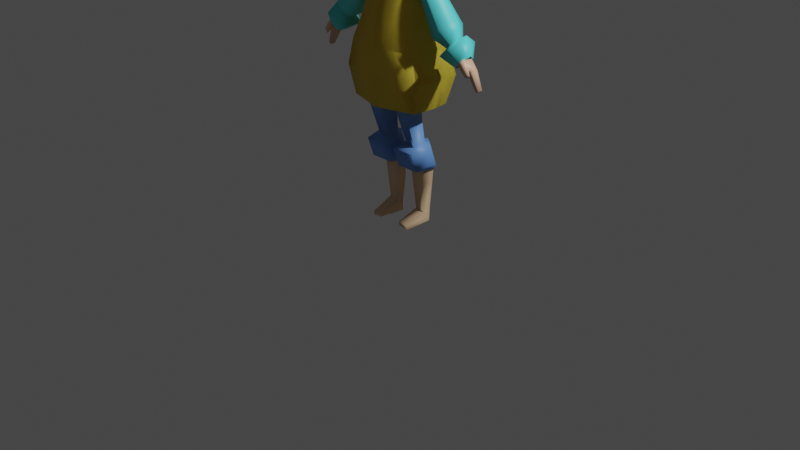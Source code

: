 # Source: girl_animate.blend  (saved by Blender 3.6.13; exported with 4.5.12 LTS)
import bpy
from mathutils import Matrix  # noqa: F401  (used for matrix-valued properties, if any)

bpy.ops.wm.read_factory_settings(use_empty=True)
scene = bpy.context.scene
scene.name = 'Scene'

# ---- collections
col_collection = bpy.data.collections.new('Collection'); scene.collection.children.link(col_collection)

# ---- materials (node trees are filled in below, after node groups)
mat_material_001 = bpy.data.materials.new('Material.001')
mat_material_001.use_transparent_shadow = False
mat_material_007 = bpy.data.materials.new('Material.007')
mat_material_007.use_transparent_shadow = False
mat_material_003 = bpy.data.materials.new('Material.003')
mat_material_003.use_transparent_shadow = False
mat_material_002 = bpy.data.materials.new('Material.002')
mat_material_002.use_transparent_shadow = False
mat_material_006 = bpy.data.materials.new('Material.006')
mat_material_006.use_transparent_shadow = False
mat_material_005 = bpy.data.materials.new('Material.005')
mat_material_005.use_transparent_shadow = False
mat_material_008 = bpy.data.materials.new('Material.008')
mat_material_008.use_transparent_shadow = False

# ---- material node trees
mat_material_001.use_nodes = True; mat_material_001.node_tree.nodes.clear()
_N = mat_material_001.node_tree.nodes; _L = mat_material_001.node_tree.links
n0 = _N.new('ShaderNodeBsdfPrincipled'); n0.name = 'Principled BSDF'; n0.location = (10, 300)
n0.distribution = 'GGX'
n0.subsurface_method = 'RANDOM_WALK_SKIN'
n0.inputs[0].default_value = (0.8, 0.6597, 0.07248, 1.0)
n0.inputs[3].default_value = 1.45
n0.inputs[27].default_value = (0.0, 0.0, 0.0, 1.0)
n0.inputs[28].default_value = 1.0
n1 = _N.new('ShaderNodeOutputMaterial'); n1.name = 'Material Output'; n1.location = (300, 300)
_L.new(n0.outputs[0], n1.inputs[0])
n1.is_active_output = True
mat_material_007.use_nodes = True; mat_material_007.node_tree.nodes.clear()
_N = mat_material_007.node_tree.nodes; _L = mat_material_007.node_tree.links
n0 = _N.new('ShaderNodeBsdfPrincipled'); n0.name = 'Principled BSDF'; n0.location = (10, 300)
n0.distribution = 'GGX'
n0.subsurface_method = 'RANDOM_WALK_SKIN'
n0.inputs[0].default_value = (0.1388, 0.3312, 0.8, 1.0)
n0.inputs[3].default_value = 1.45
n0.inputs[27].default_value = (0.0, 0.0, 0.0, 1.0)
n0.inputs[28].default_value = 1.0
n1 = _N.new('ShaderNodeOutputMaterial'); n1.name = 'Material Output'; n1.location = (300, 300)
_L.new(n0.outputs[0], n1.inputs[0])
n1.is_active_output = True
mat_material_003.use_nodes = True; mat_material_003.node_tree.nodes.clear()
_N = mat_material_003.node_tree.nodes; _L = mat_material_003.node_tree.links
n0 = _N.new('ShaderNodeBsdfPrincipled'); n0.name = 'Principled BSDF'; n0.location = (10, 300)
n0.distribution = 'GGX'
n0.subsurface_method = 'RANDOM_WALK_SKIN'
n0.inputs[0].default_value = (0.8, 0.5054, 0.3421, 1.0)
n0.inputs[3].default_value = 1.45
n0.inputs[27].default_value = (0.0, 0.0, 0.0, 1.0)
n0.inputs[28].default_value = 1.0
n1 = _N.new('ShaderNodeOutputMaterial'); n1.name = 'Material Output'; n1.location = (300, 300)
_L.new(n0.outputs[0], n1.inputs[0])
n1.is_active_output = True
mat_material_002.use_nodes = True; mat_material_002.node_tree.nodes.clear()
_N = mat_material_002.node_tree.nodes; _L = mat_material_002.node_tree.links
n0 = _N.new('ShaderNodeBsdfPrincipled'); n0.name = 'Principled BSDF'; n0.location = (10, 300)
n0.distribution = 'GGX'
n0.subsurface_method = 'RANDOM_WALK_SKIN'
n0.inputs[0].default_value = (0.1043, 0.7771, 0.8, 1.0)
n0.inputs[3].default_value = 1.45
n0.inputs[27].default_value = (0.0, 0.0, 0.0, 1.0)
n0.inputs[28].default_value = 1.0
n1 = _N.new('ShaderNodeOutputMaterial'); n1.name = 'Material Output'; n1.location = (300, 300)
_L.new(n0.outputs[0], n1.inputs[0])
n1.is_active_output = True
mat_material_006.use_nodes = True; mat_material_006.node_tree.nodes.clear()
_N = mat_material_006.node_tree.nodes; _L = mat_material_006.node_tree.links
n0 = _N.new('ShaderNodeBsdfPrincipled'); n0.name = 'Principled BSDF'; n0.location = (10, 300)
n0.distribution = 'GGX'
n0.subsurface_method = 'RANDOM_WALK_SKIN'
n0.inputs[0].default_value = (0.9331, 0.4839, 0.3477, 1.0)
n0.inputs[3].default_value = 1.45
n0.inputs[27].default_value = (0.0, 0.0, 0.0, 1.0)
n0.inputs[28].default_value = 1.0
n1 = _N.new('ShaderNodeOutputMaterial'); n1.name = 'Material Output'; n1.location = (300, 300)
_L.new(n0.outputs[0], n1.inputs[0])
n1.is_active_output = True
mat_material_005.use_nodes = True; mat_material_005.node_tree.nodes.clear()
_N = mat_material_005.node_tree.nodes; _L = mat_material_005.node_tree.links
n0 = _N.new('ShaderNodeBsdfPrincipled'); n0.name = 'Principled BSDF'; n0.location = (10, 300)
n0.distribution = 'GGX'
n0.subsurface_method = 'RANDOM_WALK_SKIN'
n0.inputs[0].default_value = (0.04563, 0.002045, 0.001579, 1.0)
n0.inputs[3].default_value = 1.45
n0.inputs[27].default_value = (0.0, 0.0, 0.0, 1.0)
n0.inputs[28].default_value = 1.0
n1 = _N.new('ShaderNodeOutputMaterial'); n1.name = 'Material Output'; n1.location = (300, 300)
_L.new(n0.outputs[0], n1.inputs[0])
n1.is_active_output = True
mat_material_008.use_nodes = True; mat_material_008.node_tree.nodes.clear()
_N = mat_material_008.node_tree.nodes; _L = mat_material_008.node_tree.links
n0 = _N.new('ShaderNodeBsdfPrincipled'); n0.name = 'Principled BSDF'; n0.location = (10, 300)
n0.distribution = 'GGX'
n0.subsurface_method = 'RANDOM_WALK_SKIN'
n0.inputs[0].default_value = (0.8, 0.5563, 0.3339, 1.0)
n0.inputs[3].default_value = 1.45
n0.inputs[27].default_value = (0.0, 0.0, 0.0, 1.0)
n0.inputs[28].default_value = 1.0
n1 = _N.new('ShaderNodeOutputMaterial'); n1.name = 'Material Output'; n1.location = (300, 300)
_L.new(n0.outputs[0], n1.inputs[0])
n1.is_active_output = True

# ---- world
world_world = bpy.data.worlds.new('World'); scene.world = world_world
world_world.use_nodes = True; world_world.node_tree.nodes.clear()
_N = world_world.node_tree.nodes; _L = world_world.node_tree.links
n0 = _N.new('ShaderNodeOutputWorld'); n0.name = 'World Output'; n0.location = (300, 300)
n1 = _N.new('ShaderNodeBackground'); n1.name = 'Background'; n1.location = (10, 300)
n1.inputs[0].default_value = (0.05088, 0.05088, 0.05088, 1.0)
_L.new(n1.outputs[0], n0.inputs[0])
n0.is_active_output = True
world_world.color = (0.05088, 0.05088, 0.05088)
world_world.use_sun_shadow = False
world_world.sun_shadow_jitter_overblur = 0.0

# ---- cameras
cam_camera = bpy.data.cameras.new('Camera')
cam_camera.clip_end = 100.0
cam_camera.ortho_scale = 7.314

# ---- lights
light_light = bpy.data.lights.new('Light', 'POINT')
light_light.transmission_factor = 0.0
light_light.energy = 1000.0
light_light.shadow_soft_size = 0.1
light_light.shadow_maximum_resolution = 0.006
light_light.use_absolute_resolution = True

# ---- meshes
me_cube_001 = bpy.data.meshes.new('Cube.001')
me_cube_001.from_pydata([(-0.4014, -0.2195, 1.857), (-0.2784, -0.08491, 2.518), (-0.4133, 0.2372, 1.859), (-0.2903, 0.1162, 2.515), (-0.4133, 0.2175, 1.292), (-0.4014, -0.1965, 1.285), (-0.4679, -0.2308, 1.582), (-0.4798, 0.2792, 1.582), (-0.3102, 0.01616, 2.517), (-0.4331, 0.009349, 1.858), (-0.4331, 0.01098, 1.288), (-0.4996, 0.0247, 1.582), (0.0, 0.3514, 1.873), (0.0, 0.2304, 2.515), (0.0, -0.3385, 1.871), (0.0, -0.2039, 2.518), (0.0, 0.3317, 1.292), (0.0, -0.3154, 1.285), (0.0, 0.3934, 1.582), (0.0, -0.3497, 1.582), (-0.2534, -0.05946, 2.763), (-0.2678, 0.09036, 2.748), (-0.2832, 0.01582, 2.78), (0.0, 0.1754, 2.708), (0.0, -0.1481, 2.711), (-0.2472, -0.07581, 2.834), (-0.2654, 0.107, 2.816), (-0.2827, 0.01604, 2.856), (0.0, 0.2108, 2.784), (0.0, -0.1839, 2.788), (-0.2483, -0.07916, 2.798), (-0.2895, 0.01479, 2.83), (-0.2883, 0.1095, 2.82), (0.0, 0.2123, 2.763), (0.0, -0.1852, 2.767), (-0.1388, -0.1446, 2.518), (-0.2, -0.2792, 1.864), (-0.2, -0.2561, 1.285), (-0.2332, -0.2904, 1.582), (-0.1263, -0.1039, 2.737), (-0.1232, -0.13, 2.811), (-0.1238, -0.1324, 2.782), (-0.3176, -0.1686, 2.112), (-0.3295, 0.1915, 2.113), (-0.3493, 0.01193, 2.113), (0.0, -0.2875, 2.108), (0.0, 0.3057, 2.108), (-0.1395, -0.2283, 2.11), (-0.1634, 0.06017, 2.744), (-0.1427, -0.106, 2.831), (-0.1609, 0.0768, 2.812), (-0.1783, -0.01415, 2.852), (0.0, 0.1806, 2.78), (-0.1839, 0.0793, 2.816), (-0.01875, -0.1602, 2.807), (-0.1326, 0.01674, 2.717), (-0.1119, -0.1494, 2.804), (-0.1301, 0.03336, 2.785), (-0.1475, -0.05758, 2.826), (0.0, 0.1371, 2.753), (-0.1531, 0.03587, 2.789), (-0.09024, 0.02121, 2.728), (-0.0696, -0.145, 2.815), (-0.0878, 0.03783, 2.796), (-0.1051, -0.05311, 2.837), (0.0, 0.1416, 2.764), (-0.1108, 0.04033, 2.8), (0.0, -0.03326, 2.707), (0.0, -0.01664, 2.776), (0.0, -0.1076, 2.816), (0.0, 0.08714, 2.743), (-0.0003191, -0.01413, 2.78)], [], [(44, 8, 3, 43), (47, 35, 1, 42), (38, 6, 5, 37), (11, 7, 4, 10), (9, 2, 7, 11), (36, 0, 6, 38), (0, 9, 11, 6), (6, 11, 10, 5), (42, 1, 8, 44), (2, 12, 18, 7), (7, 18, 16, 4), (43, 3, 13, 46), (8, 1, 20, 22), (3, 8, 22, 21), (35, 15, 24, 39), (13, 3, 21, 23), (31, 30, 25, 27), (32, 31, 27, 26), (33, 32, 26, 28), (41, 34, 29, 40), (39, 24, 34, 41), (23, 21, 32, 33), (21, 22, 31, 32), (22, 20, 30, 31), (20, 39, 41, 30), (30, 41, 40, 25), (1, 35, 39, 20), (14, 36, 38, 19), (19, 38, 37, 17), (45, 15, 35, 47), (14, 45, 47, 36), (2, 43, 46, 12), (0, 42, 44, 9), (36, 47, 42, 0), (9, 44, 43, 2), (27, 25, 49, 51), (26, 32, 53, 50), (26, 27, 51, 50), (28, 26, 50, 52), (25, 40, 54, 49), (21, 32, 53, 48), (48, 53, 60, 55), (51, 49, 56, 58), (50, 51, 58, 57), (50, 53, 60, 57), (52, 50, 57, 59), (58, 56, 62, 64), (57, 58, 64, 63), (57, 60, 66, 63), (59, 57, 63, 65), (55, 60, 66, 61), (63, 66, 71, 68), (65, 63, 68, 70), (61, 66, 71, 67), (63, 64, 69, 68)])
me_cube_001.polygons.foreach_set('use_smooth', [True] * 55)
_uv = me_cube_001.uv_layers.new(name='UVMap')
_uv.uv.foreach_set('vector', [0.4696, 0.125, 0.625, 0.125, 0.625, 0.25, 0.4696, 0.25, 0.4696, 0.9373, 0.625, 0.9373, 0.625, 1.0, 0.4696, 1.0, 0.375, 0.9373, 0.375, 1.0, 0.375, 1.0, 0.375, 0.9373, 0.375, 0.125, 0.375, 0.25, 0.375, 0.25, 0.375, 0.125, 0.375, 0.125, 0.375, 0.25, 0.375, 0.25, 0.375, 0.125, 0.375, 0.9373, 0.375, 1.0, 0.375, 1.0, 0.375, 0.9373, 0.375, 0.0, 0.375, 0.125, 0.375, 0.125, 0.375, 0.0, 0.375, 0.0, 0.375, 0.125, 0.375, 0.125, 0.375, 0.0, 0.4696, 0.0, 0.625, 0.0, 0.625, 0.125, 0.4696, 0.125, 0.375, 0.25, 0.375, 0.375, 0.375, 0.375, 0.375, 0.25, 0.375, 0.25, 0.375, 0.375, 0.375, 0.375, 0.375, 0.25, 0.4696, 0.25, 0.625, 0.25, 0.625, 0.375, 0.4696, 0.375, 0.625, 0.125, 0.625, 0.0, 0.625, 0.0, 0.625, 0.125, 0.625, 0.25, 0.625, 0.125, 0.625, 0.125, 0.625, 0.25, 0.625, 0.9373, 0.625, 0.875, 0.625, 0.875, 0.625, 0.9373, 0.625, 0.375, 0.625, 0.25, 0.625, 0.25, 0.625, 0.375, 0.625, 0.125, 0.625, 0.0, 0.625, 0.0, 0.625, 0.125, 0.625, 0.25, 0.625, 0.125, 0.625, 0.125, 0.625, 0.25, 0.625, 0.375, 0.625, 0.25, 0.625, 0.25, 0.625, 0.375, 0.625, 0.9373, 0.625, 0.875, 0.625, 0.875, 0.625, 0.9373, 0.625, 0.9373, 0.625, 0.875, 0.625, 0.875, 0.625, 0.9373, 0.625, 0.375, 0.625, 0.25, 0.625, 0.25, 0.625, 0.375, 0.625, 0.25, 0.625, 0.125, 0.625, 0.125, 0.625, 0.25, 0.625, 0.125, 0.625, 0.0, 0.625, 0.0, 0.625, 0.125, 0.625, 1.0, 0.625, 0.9373, 0.625, 0.9373, 0.625, 1.0, 0.625, 1.0, 0.625, 0.9373, 0.625, 0.9373, 0.625, 1.0, 0.625, 1.0, 0.625, 0.9373, 0.625, 0.9373, 0.625, 1.0, 0.375, 0.875, 0.375, 0.9373, 0.375, 0.9373, 0.375, 0.875, 0.375, 0.875, 0.375, 0.9373, 0.375, 0.9373, 0.375, 0.875, 0.4696, 0.875, 0.625, 0.875, 0.625, 0.9373, 0.4696, 0.9373, 0.375, 0.875, 0.4696, 0.875, 0.4696, 0.9373, 0.375, 0.9373, 0.375, 0.25, 0.4696, 0.25, 0.4696, 0.375, 0.375, 0.375, 0.375, 0.0, 0.4696, 0.0, 0.4696, 0.125, 0.375, 0.125, 0.375, 0.9373, 0.4696, 0.9373, 0.4696, 1.0, 0.375, 1.0, 0.375, 0.125, 0.4696, 0.125, 0.4696, 0.25, 0.375, 0.25, 0.625, 0.125, 0.625, 0.0, 0.625, 0.0, 0.625, 0.125, 0.625, 0.25, 0.625, 0.25, 0.625, 0.25, 0.625, 0.25, 0.625, 0.25, 0.625, 0.125, 0.625, 0.125, 0.625, 0.25, 0.625, 0.375, 0.625, 0.25, 0.625, 0.25, 0.625, 0.375, 0.625, 1.0, 0.625, 0.9373, 0.625, 0.9373, 0.625, 1.0, 0.625, 0.25, 0.625, 0.25, 0.625, 0.25, 0.625, 0.25, 0.625, 0.25, 0.625, 0.25, 0.625, 0.25, 0.625, 0.25, 0.625, 0.125, 0.625, 0.0, 0.625, 0.0, 0.625, 0.125, 0.625, 0.25, 0.625, 0.125, 0.625, 0.125, 0.625, 0.25, 0.625, 0.25, 0.625, 0.25, 0.625, 0.25, 0.625, 0.25, 0.625, 0.375, 0.625, 0.25, 0.625, 0.25, 0.625, 0.375, 0.625, 0.125, 0.625, 0.0, 0.625, 0.0, 0.625, 0.125, 0.625, 0.25, 0.625, 0.125, 0.625, 0.125, 0.625, 0.25, 0.625, 0.25, 0.625, 0.25, 0.625, 0.25, 0.625, 0.25, 0.625, 0.375, 0.625, 0.25, 0.625, 0.25, 0.625, 0.375, 0.625, 0.25, 0.625, 0.25, 0.625, 0.25, 0.625, 0.25, 0.625, 0.25, 0.625, 0.25, 0.625, 0.25, 0.625, 0.25, 0.625, 0.375, 0.625, 0.25, 0.625, 0.25, 0.625, 0.375, 0.625, 0.25, 0.625, 0.25, 0.625, 0.25, 0.625, 0.25, 0.625, 0.25, 0.625, 0.125, 0.625, 0.125, 0.625, 0.25])
me_cube_001.materials.append(mat_material_001)
me_cube_001.update()
me_cylinder_003 = bpy.data.meshes.new('Cylinder.003')
me_cylinder_003.from_pydata([(-4.03e-16, 1.584, -2.912), (-3.555e-17, 1.232, 1.041), (0.8369, 0.9872, -3.029), (0.8975, 0.2454, 1.112), (0.5172, 0.02178, -3.218), (0.7803, -1.275, 0.784), (-0.5172, 0.02178, -3.218), (-0.7803, -1.275, 0.784), (-0.8369, 0.9872, -3.029), (-1.263, 0.4055, 1.062), (-1.681e-07, 2.173, -3.028), (1.441, 1.123, -3.098), (1.093, -1.018, -3.446), (-1.208, -1.018, -3.446), (-1.441, 1.123, -3.252), (-1.681e-07, 2.62, -4.99), (1.441, 1.737, -4.912), (1.093, -0.3492, -5.353), (-1.208, -0.3492, -5.353), (-1.441, 1.757, -5.167), (-1.681e-07, 2.738, -5.334), (1.441, 1.856, -5.256), (1.093, 0.8114, -5.503), (-1.208, 0.8114, -5.503), (-1.441, 1.876, -5.511), (-1.128, 1.817, -5.794), (0.8415, 0.9972, -5.784), (-0.004482, 2.506, -5.657), (-0.9418, 0.9972, -5.779), (1.12, 1.801, -5.595)], [], [(0, 1, 3, 2), (2, 3, 5, 4), (4, 5, 7, 6), (6, 7, 9, 8), (8, 9, 1, 0), (0, 2, 11, 10), (4, 6, 13, 12), (6, 8, 14, 13), (2, 4, 12, 11), (8, 0, 10, 14), (13, 14, 19, 18), (11, 12, 17, 16), (14, 10, 15, 19), (12, 13, 18, 17), (10, 11, 16, 15), (19, 15, 20, 24), (17, 18, 23, 22), (15, 16, 21, 20), (18, 19, 24, 23), (16, 17, 22, 21), (24, 20, 27, 25), (22, 23, 28, 26), (20, 21, 29, 27), (23, 24, 25, 28), (21, 22, 26, 29)])
me_cylinder_003.polygons.foreach_set('use_smooth', [True] * 25)
_uv = me_cylinder_003.uv_layers.new(name='UVMap')
_uv.uv.foreach_set('vector', [1.0, 0.0, 1.0, 1.0, 0.8, 1.0, 0.8, 0.0, 0.8, 0.0, 0.8, 1.0, 0.6, 1.0, 0.6, 0.0, 0.6, 0.0, 0.6, 1.0, 0.4, 1.0, 0.4, 0.0, 0.4, 0.0, 0.4, 1.0, 0.2, 1.0, 0.2, 0.0, 0.2, 0.0, 0.2, 1.0, 2.98e-08, 1.0, 2.98e-08, 0.0, 1.0, 0.0, 0.8, 0.0, 0.8, 0.0, 1.0, 0.0, 0.6, 0.0, 0.4, 0.0, 0.4, 0.0, 0.6, 0.0, 0.4, 0.0, 0.2, 0.0, 0.2, 0.0, 0.4, 0.0, 0.8, 0.0, 0.6, 0.0, 0.6, 0.0, 0.8, 0.0, 0.2, 0.0, 2.98e-08, 0.0, 2.98e-08, 0.0, 0.2, 0.0, 0.4, 0.0, 0.2, 0.0, 0.2, 0.0, 0.4, 0.0, 0.8, 0.0, 0.6, 0.0, 0.6, 0.0, 0.8, 0.0, 0.2, 0.0, 2.98e-08, 0.0, 2.98e-08, 0.0, 0.2, 0.0, 0.6, 0.0, 0.4, 0.0, 0.4, 0.0, 0.6, 0.0, 1.0, 0.0, 0.8, 0.0, 0.8, 0.0, 1.0, 0.0, 0.2, 0.0, 2.98e-08, 0.0, 2.98e-08, 0.0, 0.2, 0.0, 0.6, 0.0, 0.4, 0.0, 0.4, 0.0, 0.6, 0.0, 1.0, 0.0, 0.8, 0.0, 0.8, 0.0, 1.0, 0.0, 0.4, 0.0, 0.2, 0.0, 0.2, 0.0, 0.4, 0.0, 0.8, 0.0, 0.6, 0.0, 0.6, 0.0, 0.8, 0.0, 0.2, 0.0, 2.98e-08, 0.0, 0.00269, 0.0, 0.1968, 0.0, 0.6, 0.0, 0.4, 0.0, 0.4031, 0.0, 0.5971, 0.0, 1.0, 0.0, 0.8, 0.0, 0.8033, 0.0, 0.9976, 0.0, 0.4, 0.0, 0.2, 0.0, 0.1968, 0.0, 0.4031, 0.0, 0.8, 0.0, 0.6, 0.0, 0.5971, 0.0, 0.8033, 0.0])
me_cylinder_003.materials.append(mat_material_007)
me_cylinder_003.update()
me_cube_002 = bpy.data.meshes.new('Cube.002')
me_cube_002.from_pydata([(-0.5058, -0.5973, -0.6564), (-0.5406, -0.631, 0.5546), (-0.211, 0.8777, -0.7334), (-0.3092, 0.7448, 0.3524), (1.413, -0.429, -0.7598), (1.438, -0.4202, 0.2409), (1.69, 1.064, -0.9083), (1.682, 1.008, 0.02174), (4.607, -0.05918, -1.468), (4.708, -0.05828, -0.9369), (4.593, 0.8633, -1.448), (4.694, 0.8564, -0.9263), (-0.411, -1.78, -0.5071), (-0.3556, -1.587, 0.4746), (0.8293, -1.773, -0.4882), (0.9143, -1.558, 0.4601), (0.9693, -1.155, -0.5817), (-0.547, -1.288, -0.6015), (-0.5189, -1.179, 0.5691), (1.017, -1.028, 0.4633), (1.823, -1.746, -0.3989), (1.953, -1.533, 0.3493), (2.169, -1.445, -0.5134), (2.273, -1.263, 0.25), (-22.02, 1.367, -1.617), (-24.1, 1.367, 0.1587), (-21.18, 0.4224, -0.629), (-23.26, 0.4224, 1.147), (-21.5, -1.106, -1.007), (-23.58, -1.106, 0.7695), (-22.54, -1.106, -2.228), (-24.62, -1.106, -0.4522), (-22.87, 0.4224, -2.606), (-24.95, 0.4224, -0.8298), (-25.18, 1.367, 1.219), (-24.33, 0.4224, 2.207), (-24.65, -1.106, 1.83), (-25.7, -1.106, 0.608), (-26.02, 0.4224, 0.2305)], [], [(0, 1, 3, 2), (2, 3, 7, 6), (7, 5, 9, 11), (17, 16, 14, 12), (2, 6, 4, 0), (7, 3, 1, 5), (10, 11, 9, 8), (6, 7, 11, 10), (5, 4, 8, 9), (4, 6, 10, 8), (14, 15, 13, 12), (19, 18, 13, 15), (16, 19, 23, 22), (18, 17, 12, 13), (1, 0, 17, 18), (4, 5, 19, 16), (5, 1, 18, 19), (0, 4, 16, 17), (22, 23, 21, 20), (19, 15, 21, 23), (15, 14, 20, 21), (14, 16, 22, 20), (24, 25, 27, 26), (26, 27, 29, 28), (28, 29, 31, 30), (30, 31, 33, 32), (32, 33, 25, 24), (31, 29, 36, 37), (27, 25, 34, 35), (33, 31, 37, 38), (29, 27, 35, 36), (25, 33, 38, 34)])
me_cube_002.polygons.foreach_set('use_smooth', [True] * 32)
_uv = me_cube_002.uv_layers.new(name='UVMap')
_uv.uv.foreach_set('vector', [0.375, 0.0, 0.625, 0.0, 0.625, 0.25, 0.375, 0.25, 0.375, 0.25, 0.625, 0.25, 0.625, 0.5, 0.375, 0.5, 0.625, 0.5, 0.625, 0.75, 0.625, 0.75, 0.625, 0.5, 0.125, 0.75, 0.375, 0.75, 0.375, 0.75, 0.125, 0.75, 0.125, 0.5, 0.375, 0.5, 0.375, 0.75, 0.125, 0.75, 0.625, 0.5, 0.875, 0.5, 0.875, 0.75, 0.625, 0.75, 0.375, 0.5, 0.625, 0.5, 0.625, 0.75, 0.375, 0.75, 0.375, 0.5, 0.625, 0.5, 0.625, 0.5, 0.375, 0.5, 0.625, 0.75, 0.375, 0.75, 0.375, 0.75, 0.625, 0.75, 0.375, 0.75, 0.375, 0.5, 0.375, 0.5, 0.375, 0.75, 0.375, 0.75, 0.625, 0.75, 0.625, 1.0, 0.375, 1.0, 0.625, 0.75, 0.875, 0.75, 0.875, 0.75, 0.625, 0.75, 0.375, 0.75, 0.625, 0.75, 0.625, 0.75, 0.375, 0.75, 0.625, 0.0, 0.375, 0.0, 0.375, 0.0, 0.625, 0.0, 0.625, 0.0, 0.375, 0.0, 0.375, 0.0, 0.625, 0.0, 0.375, 0.75, 0.625, 0.75, 0.625, 0.75, 0.375, 0.75, 0.625, 0.75, 0.875, 0.75, 0.875, 0.75, 0.625, 0.75, 0.125, 0.75, 0.375, 0.75, 0.375, 0.75, 0.125, 0.75, 0.375, 0.75, 0.625, 0.75, 0.625, 0.75, 0.375, 0.75, 0.625, 0.75, 0.625, 0.75, 0.625, 0.75, 0.625, 0.75, 0.625, 0.75, 0.375, 0.75, 0.375, 0.75, 0.625, 0.75, 0.375, 0.75, 0.375, 0.75, 0.375, 0.75, 0.375, 0.75, 1.0, 0.0, 1.0, 1.0, 0.8, 1.0, 0.8, 0.0, 0.8, 0.0, 0.8, 1.0, 0.6, 1.0, 0.6, 0.0, 0.6, 0.0, 0.6, 1.0, 0.4, 1.0, 0.4, 0.0, 0.4, 0.0, 0.4, 1.0, 0.2, 1.0, 0.2, 0.0, 0.2, 0.0, 0.2, 1.0, 2.98e-08, 1.0, 2.98e-08, 0.0, 0.4, 1.0, 0.6, 1.0, 0.6, 1.0, 0.4, 1.0, 0.8, 1.0, 1.0, 1.0, 1.0, 1.0, 0.8, 1.0, 0.2, 1.0, 0.4, 1.0, 0.4, 1.0, 0.2, 1.0, 0.6, 1.0, 0.8, 1.0, 0.8, 1.0, 0.6, 1.0, 2.98e-08, 1.0, 0.2, 1.0, 0.2, 1.0, 2.98e-08, 1.0])
me_cube_002.materials.append(mat_material_003)
me_cube_002.update()
me_cylinder_001 = bpy.data.meshes.new('Cylinder.001')
me_cylinder_001.from_pydata([(4.562, 1.58, 8.707), (0.7025, 1.029, 13.13), (4.955, 0.3073, 9.373), (0.5663, 0.307, 14.55), (4.568, -1.259, 8.693), (0.5053, -0.3647, 14.01), (3.291, -0.7114, 7.619), (0.8445, -0.4091, 11.95), (3.287, 1.043, 7.628), (0.9086, 0.4242, 10.96), (5.242, 0.9393, 7.518), (5.454, 0.2541, 7.877), (5.245, -0.5888, 7.511), (4.558, -0.2941, 6.933), (4.556, 0.6503, 6.937), (5.853, 1.724, 7.406), (6.184, 0.3192, 8.314), (5.86, -1.409, 7.391), (4.208, -0.805, 6.309), (4.204, 1.132, 6.319), (6.394, 0.9955, 6.141), (6.812, 0.2588, 6.7), (6.397, -0.6474, 6.133), (5.658, -0.3307, 5.512), (5.656, 0.6847, 5.517)], [], [(0, 1, 3, 2), (2, 3, 5, 4), (4, 5, 7, 6), (6, 7, 9, 8), (8, 9, 1, 0), (6, 8, 14, 13), (2, 4, 12, 11), (8, 0, 10, 14), (0, 2, 11, 10), (4, 6, 13, 12), (11, 12, 17, 16), (14, 10, 15, 19), (12, 13, 18, 17), (10, 11, 16, 15), (13, 14, 19, 18), (15, 16, 21, 20), (18, 19, 24, 23), (16, 17, 22, 21), (19, 15, 20, 24), (17, 18, 23, 22)])
me_cylinder_001.polygons.foreach_set('use_smooth', [True] * 20)
_uv = me_cylinder_001.uv_layers.new(name='UVMap')
_uv.uv.foreach_set('vector', [1.0, 0.0, 1.0, 1.0, 0.8, 1.0, 0.8, 0.0, 0.8, 0.0, 0.8, 1.0, 0.6, 1.0, 0.6, 0.0, 0.6, 0.0, 0.6, 1.0, 0.4, 1.0, 0.4, 0.0, 0.4, 0.0, 0.4, 1.0, 0.2, 1.0, 0.2, 0.0, 0.2, 0.0, 0.2, 1.0, 2.98e-08, 1.0, 2.98e-08, 0.0, 0.4, 0.0, 0.2, 0.0, 0.2, 0.0, 0.4, 0.0, 0.8, 0.0, 0.6, 0.0, 0.6, 0.0, 0.8, 0.0, 0.2, 0.0, 2.98e-08, 0.0, 2.98e-08, 0.0, 0.2, 0.0, 1.0, 0.0, 0.8, 0.0, 0.8, 0.0, 1.0, 0.0, 0.6, 0.0, 0.4, 0.0, 0.4, 0.0, 0.6, 0.0, 0.8, 0.0, 0.6, 0.0, 0.6, 0.0, 0.8, 0.0, 0.2, 0.0, 2.98e-08, 0.0, 2.98e-08, 0.0, 0.2, 0.0, 0.6, 0.0, 0.4, 0.0, 0.4, 0.0, 0.6, 0.0, 1.0, 0.0, 0.8, 0.0, 0.8, 0.0, 1.0, 0.0, 0.4, 0.0, 0.2, 0.0, 0.2, 0.0, 0.4, 0.0, 1.0, 0.0, 0.8, 0.0, 0.8, 0.0, 1.0, 0.0, 0.4, 0.0, 0.2, 0.0, 0.2, 0.0, 0.4, 0.0, 0.8, 0.0, 0.6, 0.0, 0.6, 0.0, 0.8, 0.0, 0.2, 0.0, 2.98e-08, 0.0, 2.98e-08, 0.0, 0.2, 0.0, 0.6, 0.0, 0.4, 0.0, 0.4, 0.0, 0.6, 0.0])
me_cylinder_001.materials.append(mat_material_002)
me_cylinder_001.update()
me_cube_003 = bpy.data.meshes.new('Cube.003')
me_cube_003.from_pydata([(-0.1504, -0.2532, 2.997), (-0.2604, -0.3701, 3.387), (-0.2464, 0.3019, 3.065), (-0.2498, 0.2358, 3.472), (-0.2322, 0.2211, 3.028), (-0.2618, 0.03123, 3.53), (-0.2322, -0.3036, 3.251), (-0.289, 0.2829, 3.308), (-0.3163, 0.06416, 3.298), (-0.175, -0.1155, 3.017), (-0.2286, -0.1642, 3.549), (-0.319, -0.1341, 3.262), (-0.2879, -0.3206, 3.332), (-0.2764, 0.2571, 3.439), (-0.2995, 0.05765, 3.445), (-0.316, -0.1518, 3.361), (-0.2786, 0.3103, 3.174), (-0.3087, 0.06656, 3.163), (-0.2156, -0.3274, 3.148), (-0.2263, -0.1323, 3.13), (-0.2223, -0.3196, 3.18), (-0.2734, 0.303, 3.218), (-0.3109, 0.06645, 3.214), (-0.2449, -0.1327, 3.176), (-0.273, 0.3129, 3.134), (-0.2957, 0.06266, 3.132), (-0.2239, -0.134, 3.099), (-0.2171, -0.3248, 3.122), (-0.274, 0.3205, 3.108), (-0.2918, 0.07168, 3.114), (-0.2217, -0.1316, 3.083), (-0.2035, -0.3156, 3.082), (0.0, 0.3234, 3.047), (0.0, 0.1838, 3.682), (0.0, -0.2532, 2.949), (0.0, -0.3502, 3.556), (0.0, -0.0171, 3.724), (0.0, 0.2462, 2.986), (0.0, -0.3143, 3.231), (0.0, 0.3717, 3.349), (0.0, -0.2024, 3.681), (0.0, -0.1088, 2.966), (0.0, -0.3296, 3.348), (0.0, 0.3093, 3.564), (0.0, 0.3538, 3.158), (0.0, -0.3625, 3.121), (0.0, 0.363, 3.19), (0.0, -0.3338, 3.159), (0.0, -0.3398, 3.092), (0.0, 0.3279, 3.117), (0.0, 0.3452, 3.1), (0.0, -0.3261, 3.061), (-0.0407, 0.3198, 3.05), (-0.04302, -0.3535, 3.528), (-0.03835, 0.242, 2.993), (-0.03836, -0.3125, 3.235), (-0.0289, -0.1099, 2.975), (-0.04756, -0.3281, 3.346), (-0.04866, -0.3373, 3.126), (-0.03673, -0.3314, 3.162), (-0.03586, -0.3373, 3.097), (-0.03362, -0.3244, 3.065), (-0.04127, 0.1924, 3.647), (-0.02484, -0.2532, 2.957), (-0.04325, -0.009114, 3.692), (-0.04774, 0.357, 3.342), (-0.03775, -0.1961, 3.66), (-0.04566, 0.3007, 3.543), (-0.04602, 0.3466, 3.161), (-0.04516, 0.3531, 3.194), (-0.0451, 0.3254, 3.12), (-0.04526, 0.3411, 3.102)], [], [(14, 5, 3, 13), (57, 53, 1, 12), (66, 10, 1, 53), (62, 3, 5, 64), (15, 10, 5, 14), (23, 11, 8, 22), (59, 55, 6, 20), (22, 8, 7, 21), (20, 6, 11, 23), (12, 1, 10, 15), (64, 5, 10, 66), (6, 12, 15, 11), (11, 15, 14, 8), (55, 57, 12, 6), (8, 14, 13, 7), (27, 18, 19, 26), (25, 17, 16, 24), (60, 58, 18, 27), (26, 19, 17, 25), (18, 20, 23, 19), (17, 22, 21, 16), (58, 59, 20, 18), (19, 23, 22, 17), (30, 26, 25, 29), (61, 60, 27, 31), (29, 25, 24, 28), (31, 27, 26, 30), (0, 31, 30, 9), (4, 29, 28, 2), (63, 61, 31, 0), (9, 30, 29, 4), (52, 71, 50, 32), (71, 70, 49, 50), (68, 69, 46, 44), (70, 68, 44, 49), (65, 67, 43, 39), (54, 37, 41, 56), (69, 65, 39, 46), (52, 32, 37, 54), (56, 41, 34, 63), (67, 62, 33, 43), (13, 3, 62, 67), (9, 56, 63, 0), (2, 52, 54, 4), (21, 7, 65, 69), (4, 54, 56, 9), (7, 13, 67, 65), (24, 16, 68, 70), (16, 21, 69, 68), (28, 24, 70, 71), (2, 28, 71, 52), (34, 51, 61, 63), (51, 48, 60, 61), (45, 47, 59, 58), (48, 45, 58, 60), (38, 42, 57, 55), (36, 64, 66, 40), (47, 38, 55, 59), (33, 62, 64, 36), (40, 66, 53, 35), (42, 35, 53, 57)])
me_cube_003.polygons.foreach_set('use_smooth', [True] * 61)
_uv = me_cube_003.uv_layers.new(name='UVMap')
_uv.uv.foreach_set('vector', [0.5769, 0.1278, 0.625, 0.1278, 0.625, 0.25, 0.5769, 0.25, 0.5769, 0.8956, 0.625, 0.8956, 0.625, 1.0, 0.5769, 1.0, 0.7706, 0.6882, 0.875, 0.6882, 0.875, 0.75, 0.7706, 0.75, 0.7706, 0.5, 0.875, 0.5, 0.875, 0.6222, 0.7706, 0.6222, 0.5769, 0.06177, 0.625, 0.06177, 0.625, 0.1278, 0.5769, 0.1278, 0.4656, 0.06177, 0.5057, 0.06177, 0.5057, 0.1278, 0.4656, 0.1278, 0.4656, 0.8956, 0.5057, 0.8956, 0.5057, 1.0, 0.4656, 1.0, 0.4656, 0.1278, 0.5057, 0.1278, 0.5057, 0.25, 0.4656, 0.25, 0.4656, 0.0, 0.5057, 0.0, 0.5057, 0.06177, 0.4656, 0.06177, 0.5769, 0.0, 0.625, 0.0, 0.625, 0.06177, 0.5769, 0.06177, 0.7706, 0.6222, 0.875, 0.6222, 0.875, 0.6882, 0.7706, 0.6882, 0.5057, 0.0, 0.5769, 0.0, 0.5769, 0.06177, 0.5057, 0.06177, 0.5057, 0.06177, 0.5769, 0.06177, 0.5769, 0.1278, 0.5057, 0.1278, 0.5057, 0.8956, 0.5769, 0.8956, 0.5769, 1.0, 0.5057, 1.0, 0.5057, 0.1278, 0.5769, 0.1278, 0.5769, 0.25, 0.5057, 0.25, 0.431, 0.0, 0.4456, 0.0, 0.4456, 0.06177, 0.431, 0.06177, 0.431, 0.1278, 0.4456, 0.1278, 0.4456, 0.25, 0.431, 0.25, 0.431, 0.8956, 0.4456, 0.8956, 0.4456, 1.0, 0.431, 1.0, 0.431, 0.06177, 0.4456, 0.06177, 0.4456, 0.1278, 0.431, 0.1278, 0.4456, 0.0, 0.4656, 0.0, 0.4656, 0.06177, 0.4456, 0.06177, 0.4456, 0.1278, 0.4656, 0.1278, 0.4656, 0.25, 0.4456, 0.25, 0.4456, 0.8956, 0.4656, 0.8956, 0.4656, 1.0, 0.4456, 1.0, 0.4456, 0.06177, 0.4656, 0.06177, 0.4656, 0.1278, 0.4456, 0.1278, 0.4246, 0.06177, 0.431, 0.06177, 0.431, 0.1278, 0.4246, 0.1278, 0.4246, 0.8956, 0.431, 0.8956, 0.431, 1.0, 0.4246, 1.0, 0.4246, 0.1278, 0.431, 0.1278, 0.431, 0.25, 0.4246, 0.25, 0.4246, 0.0, 0.431, 0.0, 0.431, 0.06177, 0.4246, 0.06177, 0.375, 0.0, 0.4246, 0.0, 0.4246, 0.06177, 0.375, 0.06177, 0.375, 0.1278, 0.4246, 0.1278, 0.4246, 0.25, 0.375, 0.25, 0.375, 0.8956, 0.4246, 0.8956, 0.4246, 1.0, 0.375, 1.0, 0.375, 0.06177, 0.4246, 0.06177, 0.4246, 0.1278, 0.375, 0.1278, 0.375, 0.3544, 0.4246, 0.3544, 0.4246, 0.375, 0.375, 0.375, 0.4246, 0.3544, 0.431, 0.3544, 0.431, 0.375, 0.4246, 0.375, 0.4456, 0.3544, 0.4656, 0.3544, 0.4656, 0.375, 0.4456, 0.375, 0.431, 0.3544, 0.4456, 0.3544, 0.4456, 0.375, 0.431, 0.375, 0.5057, 0.3544, 0.5769, 0.3544, 0.5769, 0.375, 0.5057, 0.375, 0.2294, 0.6222, 0.25, 0.6222, 0.25, 0.6882, 0.2294, 0.6882, 0.4656, 0.3544, 0.5057, 0.3544, 0.5057, 0.375, 0.4656, 0.375, 0.2294, 0.5, 0.25, 0.5, 0.25, 0.6222, 0.2294, 0.6222, 0.2294, 0.6882, 0.25, 0.6882, 0.25, 0.75, 0.2294, 0.75, 0.5769, 0.3544, 0.625, 0.3544, 0.625, 0.375, 0.5769, 0.375, 0.5769, 0.25, 0.625, 0.25, 0.625, 0.3544, 0.5769, 0.3544, 0.125, 0.6882, 0.2294, 0.6882, 0.2294, 0.75, 0.125, 0.75, 0.125, 0.5, 0.2294, 0.5, 0.2294, 0.6222, 0.125, 0.6222, 0.4656, 0.25, 0.5057, 0.25, 0.5057, 0.3544, 0.4656, 0.3544, 0.125, 0.6222, 0.2294, 0.6222, 0.2294, 0.6882, 0.125, 0.6882, 0.5057, 0.25, 0.5769, 0.25, 0.5769, 0.3544, 0.5057, 0.3544, 0.431, 0.25, 0.4456, 0.25, 0.4456, 0.3544, 0.431, 0.3544, 0.4456, 0.25, 0.4656, 0.25, 0.4656, 0.3544, 0.4456, 0.3544, 0.4246, 0.25, 0.431, 0.25, 0.431, 0.3544, 0.4246, 0.3544, 0.375, 0.25, 0.4246, 0.25, 0.4246, 0.3544, 0.375, 0.3544, 0.375, 0.875, 0.4246, 0.875, 0.4246, 0.8956, 0.375, 0.8956, 0.4246, 0.875, 0.431, 0.875, 0.431, 0.8956, 0.4246, 0.8956, 0.4456, 0.875, 0.4656, 0.875, 0.4656, 0.8956, 0.4456, 0.8956, 0.431, 0.875, 0.4456, 0.875, 0.4456, 0.8956, 0.431, 0.8956, 0.5057, 0.875, 0.5769, 0.875, 0.5769, 0.8956, 0.5057, 0.8956, 0.75, 0.6222, 0.7706, 0.6222, 0.7706, 0.6882, 0.75, 0.6882, 0.4656, 0.875, 0.5057, 0.875, 0.5057, 0.8956, 0.4656, 0.8956, 0.75, 0.5, 0.7706, 0.5, 0.7706, 0.6222, 0.75, 0.6222, 0.75, 0.6882, 0.7706, 0.6882, 0.7706, 0.75, 0.75, 0.75, 0.5769, 0.875, 0.625, 0.875, 0.625, 0.8956, 0.5769, 0.8956])
me_cube_003.materials.append(mat_material_006)
me_cube_003.update()
me_cube_004 = bpy.data.meshes.new('Cube.004')
me_cube_004.from_pydata([(-0.2953, -0.4342, 3.407), (-0.3438, -0.3629, 3.357), (0.0, -0.4693, 3.381), (-0.2801, -0.1849, 3.604), (-0.3009, 0.01486, 3.639), (-0.3891, -0.1597, 3.391), (0.0, -0.3639, 3.557), (0.0, -0.1918, 3.727), (0.0, 0.0816, 3.743), (-0.2991, 0.2745, 3.543), (0.0, 0.3193, 3.633), (-0.3354, 0.2971, 3.473), (0.0, 0.4102, 3.407), (-0.3494, 0.3283, 3.317), (0.0, 0.4386, 3.195), (-0.3266, 0.3573, 3.223), (0.0, 0.429, 3.154), (-0.334, 0.361, 3.168), (0.0, 0.4025, 3.137), (-0.3291, 0.364, 3.143), (0.0, 0.4202, 3.11), (-0.328, 0.3702, 3.111), (0.0, 0.3838, 3.007), (-0.2884, 0.344, 3.023), (0.0, 0.3308, 2.942), (-0.279, 0.2687, 2.983), (-0.3803, 0.05629, 3.096), (-0.378, 0.08198, 3.132), (-0.4062, -0.115, 3.288), (-0.3937, 0.07038, 3.308), (-0.373, 0.0709, 3.492), (-0.3912, 0.09279, 3.221), (-0.3897, 0.09211, 3.161), (0.0, -0.3436, 3.38)], [], [(1, 0, 3, 5), (33, 2, 0, 1), (6, 3, 0, 2), (7, 4, 3, 6), (5, 3, 4, 30), (8, 9, 4, 7), (11, 9, 8, 10), (13, 11, 10, 12), (15, 13, 12, 14), (17, 15, 14, 16), (19, 17, 16, 18), (21, 19, 18, 20), (23, 21, 20, 22), (23, 22, 24, 25), (25, 26, 21, 23), (28, 29, 31, 32, 27, 26), (26, 27, 19, 21), (28, 5, 30, 29), (29, 30, 11, 13), (31, 29, 13, 15), (32, 31, 15, 17), (27, 32, 17, 19), (30, 4, 9, 11)])
me_cube_004.polygons.foreach_set('use_smooth', [True] * 23)
_uv = me_cube_004.uv_layers.new(name='UVMap')
_uv.uv.foreach_set('vector', [0.5769, 0.0, 0.625, 0.0, 0.625, 0.06177, 0.5769, 0.06177, 0.5769, 0.875, 0.625, 0.875, 0.625, 1.0, 0.5769, 1.0, 0.75, 0.6882, 0.875, 0.6882, 0.875, 0.75, 0.75, 0.75, 0.75, 0.6222, 0.875, 0.6222, 0.875, 0.6882, 0.75, 0.6882, 0.5769, 0.06177, 0.625, 0.06177, 0.625, 0.1278, 0.5769, 0.1278, 0.75, 0.5, 0.875, 0.5, 0.875, 0.6222, 0.75, 0.6222, 0.5769, 0.25, 0.625, 0.25, 0.625, 0.375, 0.5769, 0.375, 0.5057, 0.25, 0.5769, 0.25, 0.5769, 0.375, 0.5057, 0.375, 0.4656, 0.25, 0.5057, 0.25, 0.5057, 0.375, 0.4656, 0.375, 0.4456, 0.25, 0.4656, 0.25, 0.4656, 0.375, 0.4456, 0.375, 0.431, 0.25, 0.4456, 0.25, 0.4456, 0.375, 0.431, 0.375, 0.4246, 0.25, 0.431, 0.25, 0.431, 0.375, 0.4246, 0.375, 0.375, 0.25, 0.4246, 0.25, 0.4246, 0.375, 0.375, 0.375, 0.125, 0.5, 0.25, 0.5, 0.25, 0.6222, 0.125, 0.6222, 0.375, 0.1278, 0.4246, 0.1278, 0.4246, 0.25, 0.375, 0.25, 0.5057, 0.06177, 0.5057, 0.1278, 0.4656, 0.1278, 0.4456, 0.1278, 0.431, 0.1278, 0.4246, 0.1278, 0.4246, 0.1278, 0.431, 0.1278, 0.431, 0.25, 0.4246, 0.25, 0.5057, 0.06177, 0.5769, 0.06177, 0.5769, 0.1278, 0.5057, 0.1278, 0.5057, 0.1278, 0.5769, 0.1278, 0.5769, 0.25, 0.5057, 0.25, 0.4656, 0.1278, 0.5057, 0.1278, 0.5057, 0.25, 0.4656, 0.25, 0.4456, 0.1278, 0.4656, 0.1278, 0.4656, 0.25, 0.4456, 0.25, 0.431, 0.1278, 0.4456, 0.1278, 0.4456, 0.25, 0.431, 0.25, 0.5769, 0.1278, 0.625, 0.1278, 0.625, 0.25, 0.5769, 0.25])
me_cube_004.materials.append(mat_material_005)
me_cube_004.update()
me_cylinder_002 = bpy.data.meshes.new('Cylinder.002')
me_cylinder_002.from_pydata([(-1.681e-07, 2.544, -10.05), (0.8229, 1.661, -9.99), (0.475, 1.306, -10.06), (-0.5726, 1.306, -9.954), (-0.8052, 1.681, -10.14), (-1.681e-07, 2.495, -10.94), (0.8229, 1.613, -10.88), (0.475, -0.8626, -11.16), (-0.5726, -0.8626, -11.05), (-0.8052, 1.633, -11.03), (-0.8052, 1.654, -10.65), (-0.5726, -0.9173, -10.65), (0.475, -0.9173, -10.76), (0.8229, 1.634, -10.5), (-1.681e-07, 2.516, -10.56), (-0.003269, 2.508, -6.985), (-1.029, 1.783, -7.107), (-0.8336, 1.089, -7.049), (0.7353, 1.089, -7.08), (1.028, 1.766, -6.924), (-1.128, 1.817, -5.794), (0.8415, 0.9972, -5.784), (-0.004482, 2.506, -5.657), (-0.9418, 0.9972, -5.779), (1.12, 1.801, -5.595)], [], [(16, 15, 0, 4), (18, 17, 3, 2), (15, 19, 1, 0), (17, 16, 4, 3), (19, 18, 2, 1), (11, 10, 9, 8), (13, 12, 7, 6), (10, 14, 5, 9), (12, 11, 8, 7), (14, 13, 6, 5), (0, 1, 13, 14), (2, 3, 11, 12), (4, 0, 14, 10), (1, 2, 12, 13), (3, 4, 10, 11), (24, 21, 18, 19), (23, 20, 16, 17), (22, 24, 19, 15), (21, 23, 17, 18), (20, 22, 15, 16)])
me_cylinder_002.polygons.foreach_set('use_smooth', [True] * 20)
_uv = me_cylinder_002.uv_layers.new(name='UVMap')
_uv.uv.foreach_set('vector', [0.1827, 0.0, 0.01439, 0.0, 2.98e-08, 0.0, 0.2, 0.0, 0.5847, 0.0, 0.4164, 0.0, 0.4, 0.0, 0.6, 0.0, 0.9872, 0.0, 0.8178, 0.0, 0.8, 0.0, 1.0, 0.0, 0.4164, 0.0, 0.1827, 0.0, 0.2, 0.0, 0.4, 0.0, 0.8178, 0.0, 0.5847, 0.0, 0.6, 0.0, 0.8, 0.0, 0.4, 0.0, 0.2, 0.0, 0.2, 0.0, 0.4, 0.0, 0.8, 0.0, 0.6, 0.0, 0.6, 0.0, 0.8, 0.0, 0.2, 0.0, 2.98e-08, 0.0, 2.98e-08, 0.0, 0.2, 0.0, 0.6, 0.0, 0.4, 0.0, 0.4, 0.0, 0.6, 0.0, 1.0, 0.0, 0.8, 0.0, 0.8, 0.0, 1.0, 0.0, 1.0, 0.0, 0.8, 0.0, 0.8, 0.0, 1.0, 0.0, 0.6, 0.0, 0.4, 0.0, 0.4, 0.0, 0.6, 0.0, 0.2, 0.0, 2.98e-08, 0.0, 2.98e-08, 0.0, 0.2, 0.0, 0.8, 0.0, 0.6, 0.0, 0.6, 0.0, 0.8, 0.0, 0.4, 0.0, 0.2, 0.0, 0.2, 0.0, 0.4, 0.0, 0.8033, 0.0, 0.5971, 0.0, 0.5847, 0.0, 0.8178, 0.0, 0.4031, 0.0, 0.1968, 0.0, 0.1827, 0.0, 0.4164, 0.0, 0.9976, 0.0, 0.8033, 0.0, 0.8178, 0.0, 0.9872, 0.0, 0.5971, 0.0, 0.4031, 0.0, 0.4164, 0.0, 0.5847, 0.0, 0.1968, 0.0, 0.00269, 0.0, 0.01439, 0.0, 0.1827, 0.0])
me_cylinder_002.materials.append(mat_material_008)
me_cylinder_002.update()

# ---- objects
ob_light = bpy.data.objects.new('Light', light_light)
ob_camera = bpy.data.objects.new('Camera', cam_camera)
ob_empty = bpy.data.objects.new('Empty', None)
ob_empty_001 = bpy.data.objects.new('Empty.001', None)
ob_body = bpy.data.objects.new('body', me_cube_001)
ob_pants = bpy.data.objects.new('pants', me_cylinder_003)
ob_cube_001 = bpy.data.objects.new('Cube.001', me_cube_002)
ob_arms = bpy.data.objects.new('arms', me_cylinder_001)
ob_head = bpy.data.objects.new('head', me_cube_003)
ob_hairs = bpy.data.objects.new('hairs', me_cube_004)
ob_legs = bpy.data.objects.new('legs', me_cylinder_002)

# ---- transforms, parenting, visibility, modifiers, constraints
ob_light.location = (4.076, 1.005, 5.904)
ob_light.rotation_euler = (0.6503, 0.05522, 1.571)
ob_light.lock_rotations_4d = False
ob_light.empty_display_type = 'ARROWS'
ob_light.color = (0.0, 0.0, 0.0, 0.0)
ob_light.lineart.crease_threshold = 0.0
ob_camera.location = (7.359, -6.926, 4.958)
ob_camera.rotation_euler = (1.109, 0.0, 0.8149)
ob_camera.lock_rotations_4d = False
ob_camera.empty_display_type = 'ARROWS'
ob_camera.color = (0.0, 0.0, 0.0, 0.0)
ob_camera.display_type = 'WIRE'
ob_camera.lineart.crease_threshold = 0.0
ob_empty.location = (-3.862, -1.033, 1.898)
ob_empty.rotation_euler = (1.571, -0.0, 1.571)
ob_empty.empty_display_type = 'IMAGE'
ob_empty.empty_display_size = 5.0
ob_empty.use_empty_image_alpha = True
ob_empty.color = (1.0, 1.0, 1.0, 0.7233)
ob_empty_001.location = (1.087, 3.1, 1.9)
ob_empty_001.rotation_euler = (1.571, -0.0, 6.283)
ob_empty_001.empty_display_type = 'IMAGE'
ob_empty_001.empty_display_size = 5.0
ob_empty_001.use_empty_image_alpha = True
ob_empty_001.color = (1.0, 1.0, 1.0, 0.7233)
ob_body.location = (0.0, 0.0, 0.0)
_m = ob_body.modifiers.new('Mirror', 'MIRROR')
_m.use_clip = True
_m = ob_body.modifiers.new('Mirror.001', 'MIRROR')
ob_pants.location = (0.1897, -0.02584, 1.203)
ob_pants.scale = (0.1076, 0.1076, 0.1076)
_m = ob_pants.modifiers.new('Mirror', 'MIRROR')
_m.mirror_object = ob_body
ob_cube_001.location = (0.8913, -2.475e-07, 1.859)
ob_cube_001.rotation_euler = (7.247e-08, 0.8637, 1.572e-07)
ob_cube_001.scale = (0.05737, 0.05737, 0.05737)
_m = ob_cube_001.modifiers.new('Mirror', 'MIRROR')
_m.mirror_object = ob_body
ob_arms.location = (0.1897, -0.02584, 1.203)
ob_arms.scale = (0.1076, 0.1076, 0.1076)
_m = ob_arms.modifiers.new('Mirror', 'MIRROR')
_m.mirror_object = ob_body
ob_head.location = (0.0, 0.0, 0.0)
_m = ob_head.modifiers.new('Mirror', 'MIRROR')
_m.use_clip = True
_m = ob_head.modifiers.new('Mirror.001', 'MIRROR')
ob_hairs.location = (0.0, 0.0, 0.0)
_m = ob_hairs.modifiers.new('Mirror', 'MIRROR')
_m.use_clip = True
_m = ob_hairs.modifiers.new('Mirror.001', 'MIRROR')
_m = ob_hairs.modifiers.new('Solidify', 'SOLIDIFY')
_m.thickness = -0.05
ob_legs.location = (0.1897, -0.02584, 1.203)
ob_legs.scale = (0.1076, 0.1076, 0.1076)
_m = ob_legs.modifiers.new('Mirror', 'MIRROR')
_m.mirror_object = ob_body

# ---- collection membership
col_collection.objects.link(ob_light)
col_collection.objects.link(ob_camera)
col_collection.objects.link(ob_empty)
col_collection.objects.link(ob_empty_001)
col_collection.objects.link(ob_body)
col_collection.objects.link(ob_pants)
col_collection.objects.link(ob_cube_001)
col_collection.objects.link(ob_arms)
col_collection.objects.link(ob_head)
col_collection.objects.link(ob_hairs)
col_collection.objects.link(ob_legs)

# ---- scene / render settings (as saved in the file)
scene.camera = ob_camera
scene.frame_start = 1; scene.frame_end = 250; scene.frame_set(151)
scene.render.engine = 'BLENDER_EEVEE_NEXT'
scene.cycles.sampling_pattern = 'TABULATED_SOBOL'
scene.view_settings.view_transform = 'Filmic'
bpy.context.view_layer.update()
